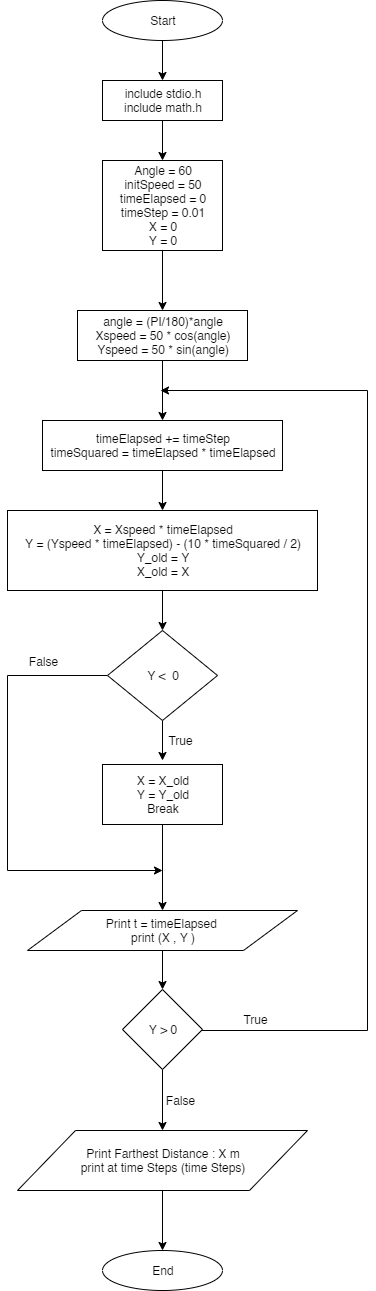

The diagram above was exported from draw.io. Its source (the exported page's mxGraphModel, read from the mxfile embedded in the PNG):
<mxGraphModel dx="1422" dy="713" grid="1" gridSize="10" guides="1" tooltips="1" connect="1" arrows="1" fold="1" page="1" pageScale="1" pageWidth="2339" pageHeight="3300" math="0" shadow="0">
  <root>
    <mxCell id="WIyWlLk6GJQsqaUBKTNV-0" />
    <mxCell id="WIyWlLk6GJQsqaUBKTNV-1" parent="WIyWlLk6GJQsqaUBKTNV-0" />
    <mxCell id="WcyNB_l4kpdurlqSciwa-19" style="edgeStyle=orthogonalEdgeStyle;rounded=0;orthogonalLoop=1;jettySize=auto;html=1;exitX=0.5;exitY=1;exitDx=0;exitDy=0;entryX=0.5;entryY=0;entryDx=0;entryDy=0;" edge="1" parent="WIyWlLk6GJQsqaUBKTNV-1" source="WcyNB_l4kpdurlqSciwa-0" target="WcyNB_l4kpdurlqSciwa-5">
      <mxGeometry relative="1" as="geometry" />
    </mxCell>
    <mxCell id="WcyNB_l4kpdurlqSciwa-0" value="Start" style="ellipse;whiteSpace=wrap;html=1;" vertex="1" parent="WIyWlLk6GJQsqaUBKTNV-1">
      <mxGeometry x="335" y="10" width="120" height="40" as="geometry" />
    </mxCell>
    <mxCell id="WcyNB_l4kpdurlqSciwa-21" style="edgeStyle=orthogonalEdgeStyle;rounded=0;orthogonalLoop=1;jettySize=auto;html=1;exitX=0.5;exitY=1;exitDx=0;exitDy=0;entryX=0.5;entryY=0;entryDx=0;entryDy=0;" edge="1" parent="WIyWlLk6GJQsqaUBKTNV-1" source="WcyNB_l4kpdurlqSciwa-1" target="WcyNB_l4kpdurlqSciwa-2">
      <mxGeometry relative="1" as="geometry" />
    </mxCell>
    <mxCell id="WcyNB_l4kpdurlqSciwa-1" value="Angle = 60&lt;br&gt;initSpeed = 50&lt;br&gt;timeElapsed = 0&lt;br&gt;timeStep = 0.01&lt;br&gt;X = 0&lt;br&gt;Y = 0" style="rounded=0;whiteSpace=wrap;html=1;" vertex="1" parent="WIyWlLk6GJQsqaUBKTNV-1">
      <mxGeometry x="335" y="170" width="120" height="90" as="geometry" />
    </mxCell>
    <mxCell id="WcyNB_l4kpdurlqSciwa-30" style="edgeStyle=orthogonalEdgeStyle;rounded=0;orthogonalLoop=1;jettySize=auto;html=1;entryX=0.5;entryY=0;entryDx=0;entryDy=0;" edge="1" parent="WIyWlLk6GJQsqaUBKTNV-1" source="WcyNB_l4kpdurlqSciwa-2" target="WcyNB_l4kpdurlqSciwa-23">
      <mxGeometry relative="1" as="geometry" />
    </mxCell>
    <mxCell id="WcyNB_l4kpdurlqSciwa-2" value="&lt;div&gt;angle = (PI/180)*angle&lt;/div&gt;&lt;div&gt;Xspeed = 50 * cos(angle)&lt;/div&gt;&lt;div&gt;Yspeed = 50 * sin(angle)&lt;/div&gt;" style="rounded=0;whiteSpace=wrap;html=1;" vertex="1" parent="WIyWlLk6GJQsqaUBKTNV-1">
      <mxGeometry x="310" y="320" width="170" height="50" as="geometry" />
    </mxCell>
    <mxCell id="WcyNB_l4kpdurlqSciwa-20" style="edgeStyle=orthogonalEdgeStyle;rounded=0;orthogonalLoop=1;jettySize=auto;html=1;exitX=0.5;exitY=1;exitDx=0;exitDy=0;entryX=0.5;entryY=0;entryDx=0;entryDy=0;" edge="1" parent="WIyWlLk6GJQsqaUBKTNV-1" source="WcyNB_l4kpdurlqSciwa-5" target="WcyNB_l4kpdurlqSciwa-1">
      <mxGeometry relative="1" as="geometry" />
    </mxCell>
    <mxCell id="WcyNB_l4kpdurlqSciwa-5" value="include stdio.h&lt;br&gt;include math.h" style="rounded=0;whiteSpace=wrap;html=1;" vertex="1" parent="WIyWlLk6GJQsqaUBKTNV-1">
      <mxGeometry x="335" y="90" width="120" height="40" as="geometry" />
    </mxCell>
    <mxCell id="WcyNB_l4kpdurlqSciwa-31" style="edgeStyle=orthogonalEdgeStyle;rounded=0;orthogonalLoop=1;jettySize=auto;html=1;" edge="1" parent="WIyWlLk6GJQsqaUBKTNV-1" source="WcyNB_l4kpdurlqSciwa-23" target="WcyNB_l4kpdurlqSciwa-24">
      <mxGeometry relative="1" as="geometry" />
    </mxCell>
    <mxCell id="WcyNB_l4kpdurlqSciwa-23" value="timeElapsed += timeStep&lt;br&gt;timeSquared = timeElapsed * timeElapsed" style="rounded=0;whiteSpace=wrap;html=1;" vertex="1" parent="WIyWlLk6GJQsqaUBKTNV-1">
      <mxGeometry x="275" y="430" width="240" height="50" as="geometry" />
    </mxCell>
    <mxCell id="WcyNB_l4kpdurlqSciwa-32" style="edgeStyle=orthogonalEdgeStyle;rounded=0;orthogonalLoop=1;jettySize=auto;html=1;entryX=0.5;entryY=0;entryDx=0;entryDy=0;" edge="1" parent="WIyWlLk6GJQsqaUBKTNV-1" source="WcyNB_l4kpdurlqSciwa-24" target="WcyNB_l4kpdurlqSciwa-27">
      <mxGeometry relative="1" as="geometry" />
    </mxCell>
    <mxCell id="WcyNB_l4kpdurlqSciwa-24" value="X = Xspeed * timeElapsed&lt;br&gt;Y =&amp;nbsp;(Yspeed * timeElapsed) - (10 * timeSquared / 2)&lt;br&gt;Y_old = Y&lt;br&gt;X_old = X" style="rounded=0;whiteSpace=wrap;html=1;" vertex="1" parent="WIyWlLk6GJQsqaUBKTNV-1">
      <mxGeometry x="240" y="520" width="310" height="80" as="geometry" />
    </mxCell>
    <mxCell id="WcyNB_l4kpdurlqSciwa-34" style="edgeStyle=orthogonalEdgeStyle;rounded=0;orthogonalLoop=1;jettySize=auto;html=1;" edge="1" parent="WIyWlLk6GJQsqaUBKTNV-1" source="WcyNB_l4kpdurlqSciwa-27">
      <mxGeometry relative="1" as="geometry">
        <mxPoint x="395" y="770" as="targetPoint" />
      </mxGeometry>
    </mxCell>
    <mxCell id="WcyNB_l4kpdurlqSciwa-46" style="edgeStyle=orthogonalEdgeStyle;rounded=0;orthogonalLoop=1;jettySize=auto;html=1;" edge="1" parent="WIyWlLk6GJQsqaUBKTNV-1" source="WcyNB_l4kpdurlqSciwa-27">
      <mxGeometry relative="1" as="geometry">
        <mxPoint x="395" y="880" as="targetPoint" />
        <Array as="points">
          <mxPoint x="240" y="685" />
        </Array>
      </mxGeometry>
    </mxCell>
    <mxCell id="WcyNB_l4kpdurlqSciwa-48" value="False&lt;br&gt;" style="text;html=1;align=center;verticalAlign=middle;resizable=0;points=[];labelBackgroundColor=#ffffff;" vertex="1" connectable="0" parent="WcyNB_l4kpdurlqSciwa-46">
      <mxGeometry x="-0.5911" y="5" relative="1" as="geometry">
        <mxPoint x="27" y="-20" as="offset" />
      </mxGeometry>
    </mxCell>
    <mxCell id="WcyNB_l4kpdurlqSciwa-27" value="Y &amp;lt;&amp;nbsp; 0" style="rhombus;whiteSpace=wrap;html=1;" vertex="1" parent="WIyWlLk6GJQsqaUBKTNV-1">
      <mxGeometry x="340" y="640" width="110" height="90" as="geometry" />
    </mxCell>
    <mxCell id="WcyNB_l4kpdurlqSciwa-35" value="True" style="text;html=1;align=center;verticalAlign=middle;resizable=0;points=[];autosize=1;" vertex="1" parent="WIyWlLk6GJQsqaUBKTNV-1">
      <mxGeometry x="393" y="740" width="40" height="20" as="geometry" />
    </mxCell>
    <mxCell id="WcyNB_l4kpdurlqSciwa-47" style="edgeStyle=orthogonalEdgeStyle;rounded=0;orthogonalLoop=1;jettySize=auto;html=1;" edge="1" parent="WIyWlLk6GJQsqaUBKTNV-1" source="WcyNB_l4kpdurlqSciwa-36">
      <mxGeometry relative="1" as="geometry">
        <mxPoint x="395" y="920" as="targetPoint" />
      </mxGeometry>
    </mxCell>
    <mxCell id="WcyNB_l4kpdurlqSciwa-36" value="X = X_old&lt;br&gt;Y = Y_old&lt;br&gt;Break" style="rounded=0;whiteSpace=wrap;html=1;" vertex="1" parent="WIyWlLk6GJQsqaUBKTNV-1">
      <mxGeometry x="335" y="774" width="120" height="60" as="geometry" />
    </mxCell>
    <mxCell id="WcyNB_l4kpdurlqSciwa-52" style="edgeStyle=orthogonalEdgeStyle;rounded=0;orthogonalLoop=1;jettySize=auto;html=1;" edge="1" parent="WIyWlLk6GJQsqaUBKTNV-1" source="WcyNB_l4kpdurlqSciwa-49">
      <mxGeometry relative="1" as="geometry">
        <mxPoint x="393" y="400" as="targetPoint" />
        <Array as="points">
          <mxPoint x="600" y="1040" />
          <mxPoint x="600" y="400" />
        </Array>
      </mxGeometry>
    </mxCell>
    <mxCell id="WcyNB_l4kpdurlqSciwa-54" style="edgeStyle=orthogonalEdgeStyle;rounded=0;orthogonalLoop=1;jettySize=auto;html=1;entryX=0.5;entryY=0;entryDx=0;entryDy=0;" edge="1" parent="WIyWlLk6GJQsqaUBKTNV-1" source="WcyNB_l4kpdurlqSciwa-49" target="WcyNB_l4kpdurlqSciwa-59">
      <mxGeometry relative="1" as="geometry">
        <mxPoint x="393" y="1150" as="targetPoint" />
      </mxGeometry>
    </mxCell>
    <mxCell id="WcyNB_l4kpdurlqSciwa-49" value="Y &amp;gt; 0" style="rhombus;whiteSpace=wrap;html=1;" vertex="1" parent="WIyWlLk6GJQsqaUBKTNV-1">
      <mxGeometry x="355" y="999" width="80" height="80" as="geometry" />
    </mxCell>
    <mxCell id="WcyNB_l4kpdurlqSciwa-51" style="edgeStyle=orthogonalEdgeStyle;rounded=0;orthogonalLoop=1;jettySize=auto;html=1;entryX=0.5;entryY=0;entryDx=0;entryDy=0;exitX=0.5;exitY=1;exitDx=0;exitDy=0;" edge="1" parent="WIyWlLk6GJQsqaUBKTNV-1" source="WcyNB_l4kpdurlqSciwa-57" target="WcyNB_l4kpdurlqSciwa-49">
      <mxGeometry relative="1" as="geometry">
        <mxPoint x="390" y="960" as="sourcePoint" />
      </mxGeometry>
    </mxCell>
    <mxCell id="WcyNB_l4kpdurlqSciwa-53" value="True" style="text;html=1;align=center;verticalAlign=middle;resizable=0;points=[];autosize=1;" vertex="1" parent="WIyWlLk6GJQsqaUBKTNV-1">
      <mxGeometry x="468" y="1019" width="40" height="20" as="geometry" />
    </mxCell>
    <mxCell id="WcyNB_l4kpdurlqSciwa-55" value="False" style="text;html=1;align=center;verticalAlign=middle;resizable=0;points=[];autosize=1;" vertex="1" parent="WIyWlLk6GJQsqaUBKTNV-1">
      <mxGeometry x="393" y="1100" width="40" height="20" as="geometry" />
    </mxCell>
    <mxCell id="WcyNB_l4kpdurlqSciwa-57" value="&lt;span style=&quot;white-space: normal&quot;&gt;Print t = timeElapsed&amp;nbsp;&lt;/span&gt;&lt;br style=&quot;white-space: normal&quot;&gt;&lt;span style=&quot;white-space: normal&quot;&gt;print (X , Y )&lt;/span&gt;" style="shape=parallelogram;perimeter=parallelogramPerimeter;whiteSpace=wrap;html=1;" vertex="1" parent="WIyWlLk6GJQsqaUBKTNV-1">
      <mxGeometry x="260" y="920" width="270" height="40" as="geometry" />
    </mxCell>
    <mxCell id="WcyNB_l4kpdurlqSciwa-63" style="edgeStyle=orthogonalEdgeStyle;rounded=0;orthogonalLoop=1;jettySize=auto;html=1;entryX=0.5;entryY=0;entryDx=0;entryDy=0;" edge="1" parent="WIyWlLk6GJQsqaUBKTNV-1" source="WcyNB_l4kpdurlqSciwa-59" target="WcyNB_l4kpdurlqSciwa-61">
      <mxGeometry relative="1" as="geometry" />
    </mxCell>
    <mxCell id="WcyNB_l4kpdurlqSciwa-59" value="&lt;span style=&quot;white-space: normal&quot;&gt;Print Farthest Distance : X m&lt;br&gt;print at time Steps (time Steps)&lt;br&gt;&lt;/span&gt;" style="shape=parallelogram;perimeter=parallelogramPerimeter;whiteSpace=wrap;html=1;" vertex="1" parent="WIyWlLk6GJQsqaUBKTNV-1">
      <mxGeometry x="250" y="1140" width="290" height="60" as="geometry" />
    </mxCell>
    <mxCell id="WcyNB_l4kpdurlqSciwa-61" value="End" style="ellipse;whiteSpace=wrap;html=1;" vertex="1" parent="WIyWlLk6GJQsqaUBKTNV-1">
      <mxGeometry x="335" y="1260" width="120" height="40" as="geometry" />
    </mxCell>
  </root>
</mxGraphModel>